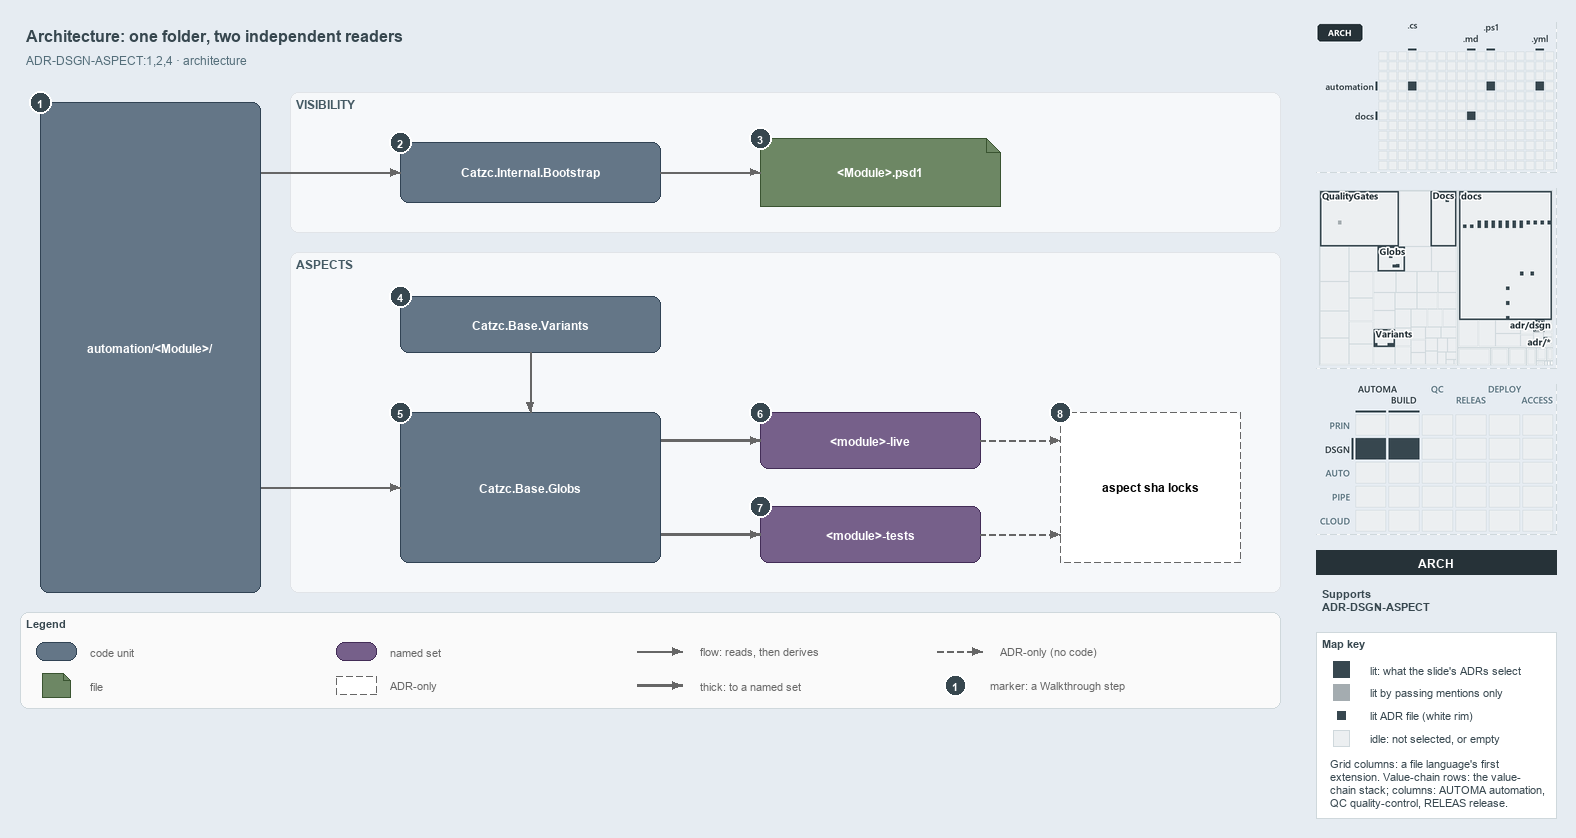

The diagram above was exported from draw.io. Its source (the exported page's mxGraphModel, read from the mxfile embedded in the PNG):
<mxGraphModel dx="1024" dy="768" grid="0" gridSize="10" guides="1" tooltips="1" connect="1" arrows="1" fold="1" page="1" pageScale="1" pageWidth="1572" pageHeight="722" background="#E6ECF2" math="0" shadow="0">
  <root>
    <mxCell id="0" />
    <mxCell id="1" parent="0" />
    <mxCell id="title" value="Architecture: one folder, two independent readers" style="text;html=1;align=left;verticalAlign=middle;fontSize=16;fontStyle=1;fontColor=#37474F;" vertex="1" parent="1">
      <mxGeometry x="20" y="14" width="1260" height="30" as="geometry" />
    </mxCell>
    <mxCell id="subtitle" value="ADR-DSGN-ASPECT:1,2,4 &amp;#183; architecture" style="text;html=1;align=left;verticalAlign=middle;fontSize=12;fontColor=#546E7A;" vertex="1" parent="1">
      <mxGeometry x="20" y="44" width="1240" height="20" as="geometry" />
    </mxCell>
    <mxCell id="band-visibility" value="VISIBILITY" style="rounded=1;html=1;arcSize=3;fillColor=#F6F8FA;strokeColor=#E1E4E8;verticalAlign=top;align=left;spacingLeft=8;fontStyle=1;fontSize=12;fontColor=#455A64;" vertex="1" parent="1">
      <mxGeometry x="290" y="86" width="990" height="140" as="geometry" />
    </mxCell>
    <mxCell id="band-aspects" value="ASPECTS" style="rounded=1;html=1;arcSize=3;fillColor=#F6F8FA;strokeColor=#E1E4E8;verticalAlign=top;align=left;spacingLeft=8;fontStyle=1;fontSize=12;fontColor=#455A64;" vertex="1" parent="1">
      <mxGeometry x="290" y="246" width="990" height="340" as="geometry" />
    </mxCell>
    <mxCell id="folder" value="&lt;b&gt;automation/&amp;lt;Module&amp;gt;/&lt;/b&gt;" style="rounded=1;whiteSpace=wrap;html=1;arcSize=20;fillColor=#647687;strokeColor=#314354;fontColor=#FFFFFF;fontSize=12;" vertex="1" parent="1">
      <mxGeometry x="40" y="96" width="220" height="490" as="geometry" />
    </mxCell>
    <mxCell id="bootstrap" value="&lt;b&gt;Catzc.Internal.Bootstrap&lt;/b&gt;" style="rounded=1;whiteSpace=wrap;html=1;arcSize=20;fillColor=#647687;strokeColor=#314354;fontColor=#FFFFFF;fontSize=12;" vertex="1" parent="1">
      <mxGeometry x="400" y="136" width="260" height="60" as="geometry" />
    </mxCell>
    <mxCell id="psd1" value="&lt;b&gt;&amp;lt;Module&amp;gt;.psd1&lt;/b&gt;" style="shape=note;size=14;whiteSpace=wrap;html=1;fillColor=#6d8764;strokeColor=#3a5431;fontColor=#FFFFFF;fontSize=12;" vertex="1" parent="1">
      <mxGeometry x="760" y="132" width="240" height="68" as="geometry" />
    </mxCell>
    <mxCell id="variants" value="&lt;b&gt;Catzc.Base.Variants&lt;/b&gt;" style="rounded=1;whiteSpace=wrap;html=1;arcSize=20;fillColor=#647687;strokeColor=#314354;fontColor=#FFFFFF;fontSize=12;" vertex="1" parent="1">
      <mxGeometry x="400" y="290" width="260" height="56" as="geometry" />
    </mxCell>
    <mxCell id="globs" value="&lt;b&gt;Catzc.Base.Globs&lt;/b&gt;" style="rounded=1;whiteSpace=wrap;html=1;arcSize=20;fillColor=#647687;strokeColor=#314354;fontColor=#FFFFFF;fontSize=12;" vertex="1" parent="1">
      <mxGeometry x="400" y="406" width="260" height="150" as="geometry" />
    </mxCell>
    <mxCell id="live" value="&lt;b&gt;&amp;lt;module&amp;gt;-live&lt;/b&gt;" style="rounded=1;whiteSpace=wrap;html=1;arcSize=20;fillColor=#76608a;strokeColor=#432d57;fontColor=#FFFFFF;fontSize=12;" vertex="1" parent="1">
      <mxGeometry x="760" y="406" width="220" height="56" as="geometry" />
    </mxCell>
    <mxCell id="tests" value="&lt;b&gt;&amp;lt;module&amp;gt;-tests&lt;/b&gt;" style="rounded=1;whiteSpace=wrap;html=1;arcSize=20;fillColor=#76608a;strokeColor=#432d57;fontColor=#FFFFFF;fontSize=12;" vertex="1" parent="1">
      <mxGeometry x="760" y="500" width="220" height="56" as="geometry" />
    </mxCell>
    <mxCell id="locks" value="&lt;b&gt;aspect sha locks&lt;/b&gt;" style="rounded=1;whiteSpace=wrap;html=1;arcSize=20;fillColor=#FFFFFF;strokeColor=#666666;dashed=1;fontSize=12;" vertex="1" parent="1">
      <mxGeometry x="1060" y="406" width="180" height="150" as="geometry" />
    </mxCell>
    <mxCell id="port-folder-r1" value="" style="text;html=1;strokeColor=none;fillColor=none;" vertex="1" parent="1">
      <mxGeometry x="260" y="166" width="1" height="1" as="geometry" />
    </mxCell>
    <mxCell id="edge-folder-bootstrap" value="" style="edgeStyle=orthogonalEdgeStyle;rounded=1;html=1;endArrow=block;strokeColor=#666666;" edge="1" parent="1" source="port-folder-r1" target="bootstrap">
      <mxGeometry relative="1" as="geometry" />
    </mxCell>
    <mxCell id="edge-bootstrap-psd1" value="" style="edgeStyle=orthogonalEdgeStyle;rounded=1;html=1;endArrow=block;strokeColor=#666666;" edge="1" parent="1" source="bootstrap" target="psd1">
      <mxGeometry relative="1" as="geometry" />
    </mxCell>
    <mxCell id="port-folder-r2" value="" style="text;html=1;strokeColor=none;fillColor=none;" vertex="1" parent="1">
      <mxGeometry x="260" y="481" width="1" height="1" as="geometry" />
    </mxCell>
    <mxCell id="edge-folder-globs" value="" style="edgeStyle=orthogonalEdgeStyle;rounded=1;html=1;endArrow=block;strokeColor=#666666;" edge="1" parent="1" source="port-folder-r2" target="globs">
      <mxGeometry relative="1" as="geometry" />
    </mxCell>
    <mxCell id="edge-variants-globs" value="" style="edgeStyle=orthogonalEdgeStyle;rounded=1;html=1;endArrow=block;strokeColor=#666666;" edge="1" parent="1" source="variants" target="globs">
      <mxGeometry relative="1" as="geometry" />
    </mxCell>
    <mxCell id="port-globs-r1" value="" style="text;html=1;strokeColor=none;fillColor=none;" vertex="1" parent="1">
      <mxGeometry x="660" y="434" width="1" height="1" as="geometry" />
    </mxCell>
    <mxCell id="edge-globs-live" value="" style="edgeStyle=orthogonalEdgeStyle;rounded=1;html=1;endArrow=block;strokeColor=#666666;strokeWidth=2.5;" edge="1" parent="1" source="port-globs-r1" target="live">
      <mxGeometry relative="1" as="geometry" />
    </mxCell>
    <mxCell id="port-globs-r2" value="" style="text;html=1;strokeColor=none;fillColor=none;" vertex="1" parent="1">
      <mxGeometry x="660" y="528" width="1" height="1" as="geometry" />
    </mxCell>
    <mxCell id="edge-globs-tests" value="" style="edgeStyle=orthogonalEdgeStyle;rounded=1;html=1;endArrow=block;strokeColor=#666666;strokeWidth=2.5;" edge="1" parent="1" source="port-globs-r2" target="tests">
      <mxGeometry relative="1" as="geometry" />
    </mxCell>
    <mxCell id="port-locks-l1" value="" style="text;html=1;strokeColor=none;fillColor=none;" vertex="1" parent="1">
      <mxGeometry x="1060" y="434" width="1" height="1" as="geometry" />
    </mxCell>
    <mxCell id="edge-live-locks" value="" style="edgeStyle=orthogonalEdgeStyle;rounded=1;html=1;endArrow=block;strokeColor=#666666;dashed=1;" edge="1" parent="1" source="live" target="port-locks-l1">
      <mxGeometry relative="1" as="geometry" />
    </mxCell>
    <mxCell id="port-locks-l2" value="" style="text;html=1;strokeColor=none;fillColor=none;" vertex="1" parent="1">
      <mxGeometry x="1060" y="528" width="1" height="1" as="geometry" />
    </mxCell>
    <mxCell id="edge-tests-locks" value="" style="edgeStyle=orthogonalEdgeStyle;rounded=1;html=1;endArrow=block;strokeColor=#666666;dashed=1;" edge="1" parent="1" source="tests" target="port-locks-l2">
      <mxGeometry relative="1" as="geometry" />
    </mxCell>
    <mxCell id="mark-1" value="1" style="ellipse;html=1;fillColor=#37474F;strokeColor=#FFFFFF;strokeWidth=2;fontColor=#FFFFFF;fontStyle=1;fontSize=11;" vertex="1" parent="1">
      <mxGeometry x="29" y="85" width="22" height="22" as="geometry" />
    </mxCell>
    <mxCell id="mark-2" value="2" style="ellipse;html=1;fillColor=#37474F;strokeColor=#FFFFFF;strokeWidth=2;fontColor=#FFFFFF;fontStyle=1;fontSize=11;" vertex="1" parent="1">
      <mxGeometry x="389" y="125" width="22" height="22" as="geometry" />
    </mxCell>
    <mxCell id="mark-3" value="3" style="ellipse;html=1;fillColor=#37474F;strokeColor=#FFFFFF;strokeWidth=2;fontColor=#FFFFFF;fontStyle=1;fontSize=11;" vertex="1" parent="1">
      <mxGeometry x="749" y="121" width="22" height="22" as="geometry" />
    </mxCell>
    <mxCell id="mark-4" value="4" style="ellipse;html=1;fillColor=#37474F;strokeColor=#FFFFFF;strokeWidth=2;fontColor=#FFFFFF;fontStyle=1;fontSize=11;" vertex="1" parent="1">
      <mxGeometry x="389" y="279" width="22" height="22" as="geometry" />
    </mxCell>
    <mxCell id="mark-5" value="5" style="ellipse;html=1;fillColor=#37474F;strokeColor=#FFFFFF;strokeWidth=2;fontColor=#FFFFFF;fontStyle=1;fontSize=11;" vertex="1" parent="1">
      <mxGeometry x="389" y="395" width="22" height="22" as="geometry" />
    </mxCell>
    <mxCell id="mark-6" value="6" style="ellipse;html=1;fillColor=#37474F;strokeColor=#FFFFFF;strokeWidth=2;fontColor=#FFFFFF;fontStyle=1;fontSize=11;" vertex="1" parent="1">
      <mxGeometry x="749" y="395" width="22" height="22" as="geometry" />
    </mxCell>
    <mxCell id="mark-7" value="7" style="ellipse;html=1;fillColor=#37474F;strokeColor=#FFFFFF;strokeWidth=2;fontColor=#FFFFFF;fontStyle=1;fontSize=11;" vertex="1" parent="1">
      <mxGeometry x="749" y="489" width="22" height="22" as="geometry" />
    </mxCell>
    <mxCell id="mark-8" value="8" style="ellipse;html=1;fillColor=#37474F;strokeColor=#FFFFFF;strokeWidth=2;fontColor=#FFFFFF;fontStyle=1;fontSize=11;" vertex="1" parent="1">
      <mxGeometry x="1049" y="395" width="22" height="22" as="geometry" />
    </mxCell>
    <mxCell id="legend" value="&lt;b&gt;Legend&lt;/b&gt;" style="rounded=1;whiteSpace=wrap;html=1;arcSize=6;fillColor=#FAFAFA;strokeColor=#CFD8DC;align=left;verticalAlign=top;spacing=8;fontSize=11;fontColor=#37474F;" vertex="1" parent="1">
      <mxGeometry x="20" y="606" width="1260" height="96" as="geometry" />
    </mxCell>
    <mxCell id="legend-code" value="" style="rounded=1;whiteSpace=wrap;html=1;arcSize=20;fillColor=#647687;strokeColor=#314354;fontColor=#FFFFFF;fontSize=12;" vertex="1" parent="1">
      <mxGeometry x="36" y="636" width="40" height="18" as="geometry" />
    </mxCell>
    <mxCell id="legend-code-text" value="code unit" style="text;html=1;align=left;verticalAlign=middle;fontSize=11;fontColor=#666666;" vertex="1" parent="1">
      <mxGeometry x="84" y="635" width="240" height="20" as="geometry" />
    </mxCell>
    <mxCell id="legend-file" value="" style="shape=note;size=7;whiteSpace=wrap;html=1;fillColor=#6d8764;strokeColor=#3a5431;fontColor=#FFFFFF;fontSize=12;" vertex="1" parent="1">
      <mxGeometry x="42" y="667" width="28" height="24" as="geometry" />
    </mxCell>
    <mxCell id="legend-file-text" value="file" style="text;html=1;align=left;verticalAlign=middle;fontSize=11;fontColor=#666666;" vertex="1" parent="1">
      <mxGeometry x="84" y="669" width="240" height="20" as="geometry" />
    </mxCell>
    <mxCell id="legend-set" value="" style="rounded=1;whiteSpace=wrap;html=1;arcSize=20;fillColor=#76608a;strokeColor=#432d57;fontColor=#FFFFFF;fontSize=12;" vertex="1" parent="1">
      <mxGeometry x="336" y="636" width="40" height="18" as="geometry" />
    </mxCell>
    <mxCell id="legend-set-text" value="named set" style="text;html=1;align=left;verticalAlign=middle;fontSize=11;fontColor=#666666;" vertex="1" parent="1">
      <mxGeometry x="384" y="635" width="240" height="20" as="geometry" />
    </mxCell>
    <mxCell id="legend-adronly" value="" style="rounded=1;whiteSpace=wrap;html=1;arcSize=20;fillColor=#FFFFFF;strokeColor=#666666;dashed=1;fontSize=12;" vertex="1" parent="1">
      <mxGeometry x="336" y="670" width="40" height="18" as="geometry" />
    </mxCell>
    <mxCell id="legend-adronly-text" value="ADR-only" style="text;html=1;align=left;verticalAlign=middle;fontSize=11;fontColor=#666666;" vertex="1" parent="1">
      <mxGeometry x="384" y="669" width="240" height="20" as="geometry" />
    </mxCell>
    <mxCell id="legend-flow-a" value="" style="text;html=1;strokeColor=none;fillColor=none;" vertex="1" parent="1">
      <mxGeometry x="636" y="645" width="1" height="1" as="geometry" />
    </mxCell>
    <mxCell id="legend-flow-b" value="" style="text;html=1;strokeColor=none;fillColor=none;" vertex="1" parent="1">
      <mxGeometry x="682" y="645" width="1" height="1" as="geometry" />
    </mxCell>
    <mxCell id="legend-flow" value="" style="edgeStyle=orthogonalEdgeStyle;rounded=1;html=1;endArrow=block;strokeColor=#666666;" edge="1" parent="1" source="legend-flow-a" target="legend-flow-b">
      <mxGeometry relative="1" as="geometry" />
    </mxCell>
    <mxCell id="legend-flow-text" value="flow: reads, then derives" style="text;html=1;align=left;verticalAlign=middle;fontSize=11;fontColor=#666666;" vertex="1" parent="1">
      <mxGeometry x="694" y="635" width="240" height="20" as="geometry" />
    </mxCell>
    <mxCell id="legend-thick-a" value="" style="text;html=1;strokeColor=none;fillColor=none;" vertex="1" parent="1">
      <mxGeometry x="636" y="679" width="1" height="1" as="geometry" />
    </mxCell>
    <mxCell id="legend-thick-b" value="" style="text;html=1;strokeColor=none;fillColor=none;" vertex="1" parent="1">
      <mxGeometry x="682" y="679" width="1" height="1" as="geometry" />
    </mxCell>
    <mxCell id="legend-thick" value="" style="edgeStyle=orthogonalEdgeStyle;rounded=1;html=1;endArrow=block;strokeColor=#666666;strokeWidth=2.5;" edge="1" parent="1" source="legend-thick-a" target="legend-thick-b">
      <mxGeometry relative="1" as="geometry" />
    </mxCell>
    <mxCell id="legend-thick-text" value="thick: to a named set" style="text;html=1;align=left;verticalAlign=middle;fontSize=11;fontColor=#666666;" vertex="1" parent="1">
      <mxGeometry x="694" y="669" width="240" height="20" as="geometry" />
    </mxCell>
    <mxCell id="legend-adr-a" value="" style="text;html=1;strokeColor=none;fillColor=none;" vertex="1" parent="1">
      <mxGeometry x="936" y="645" width="1" height="1" as="geometry" />
    </mxCell>
    <mxCell id="legend-adr-b" value="" style="text;html=1;strokeColor=none;fillColor=none;" vertex="1" parent="1">
      <mxGeometry x="982" y="645" width="1" height="1" as="geometry" />
    </mxCell>
    <mxCell id="legend-adr" value="" style="edgeStyle=orthogonalEdgeStyle;rounded=1;html=1;endArrow=block;strokeColor=#666666;dashed=1;" edge="1" parent="1" source="legend-adr-a" target="legend-adr-b">
      <mxGeometry relative="1" as="geometry" />
    </mxCell>
    <mxCell id="legend-adr-text" value="ADR-only (no code)" style="text;html=1;align=left;verticalAlign=middle;fontSize=11;fontColor=#666666;" vertex="1" parent="1">
      <mxGeometry x="994" y="635" width="240" height="20" as="geometry" />
    </mxCell>
    <mxCell id="legend-mark" value="1" style="ellipse;html=1;fillColor=#37474F;strokeColor=#FFFFFF;strokeWidth=2;fontColor=#FFFFFF;fontStyle=1;fontSize=11;" vertex="1" parent="1">
      <mxGeometry x="944" y="668" width="22" height="22" as="geometry" />
    </mxCell>
    <mxCell id="legend-mark-text" value="marker: a Walkthrough step" style="text;html=1;align=left;verticalAlign=middle;fontSize=11;fontColor=#666666;" vertex="1" parent="1">
      <mxGeometry x="984" y="669" width="220" height="20" as="geometry" />
    </mxCell>
    <mxCell id="minimap-grid" value="" style="shape=image;html=1;imageAspect=0;aspect=fixed;verticalLabelPosition=bottom;strokeColor=#CFD8DC;dashed=1;fillColor=#FAFAFA;image=data:image/png,(base64 omitted: 8416 chars);" vertex="1" parent="1">
      <mxGeometry x="1316" y="16" width="240" height="150" as="geometry" />
    </mxCell>
    <mxCell id="minimap-tree" value="" style="shape=image;html=1;imageAspect=0;aspect=fixed;verticalLabelPosition=bottom;strokeColor=#CFD8DC;dashed=1;fillColor=#FAFAFA;image=data:image/png,(base64 omitted: 19296 chars);" vertex="1" parent="1">
      <mxGeometry x="1316" y="182" width="240" height="180" as="geometry" />
    </mxCell>
    <mxCell id="minimap-chain" value="" style="shape=image;html=1;imageAspect=0;aspect=fixed;verticalLabelPosition=bottom;strokeColor=#CFD8DC;dashed=1;fillColor=#FAFAFA;image=data:image/png,(base64 omitted: 14340 chars);" vertex="1" parent="1">
      <mxGeometry x="1316" y="378" width="240" height="150" as="geometry" />
    </mxCell>
    <mxCell id="lens-badge" value="ARCH" style="rounded=0;whiteSpace=wrap;html=1;align=center;verticalAlign=middle;fontSize=12;fontStyle=1;fontColor=#FFFFFF;fillColor=#263238;strokeColor=none;" vertex="1" parent="1">
      <mxGeometry x="1316" y="544" width="240" height="24" as="geometry" />
    </mxCell>
    <mxCell id="supports" value="&lt;b&gt;Supports&lt;/b&gt;&lt;br&gt;ADR-DSGN-ASPECT" style="text;html=1;whiteSpace=wrap;align=left;verticalAlign=top;fontSize=11;fontColor=#37474F;" vertex="1" parent="1">
      <mxGeometry x="1316" y="576" width="240" height="38" as="geometry" />
    </mxCell>
    <mxCell id="mapkey" value="&lt;b&gt;Map key&lt;/b&gt;" style="rounded=0;whiteSpace=wrap;html=1;align=left;verticalAlign=top;fontSize=11;fontColor=#37474F;fillColor=#FFFFFF;strokeColor=#CFD8DC;spacingLeft=8;spacingTop=2;" vertex="1" parent="1">
      <mxGeometry x="1316" y="626" width="240" height="186" as="geometry" />
    </mxCell>
    <mxCell id="mapkey-lit" value="" style="rounded=0;html=1;fillColor=#37474F;strokeColor=#37474F;" vertex="1" parent="1">
      <mxGeometry x="1333.0" y="655.0" width="16" height="16" as="geometry" />
    </mxCell>
    <mxCell id="mapkey-lit-text" value="lit: what the slide's ADRs select" style="text;html=1;align=left;verticalAlign=middle;fontSize=11;fontColor=#37474F;" vertex="1" parent="1">
      <mxGeometry x="1364" y="653" width="184" height="20" as="geometry" />
    </mxCell>
    <mxCell id="mapkey-touched" value="" style="rounded=0;html=1;fillColor=#A4ACB0;strokeColor=#A4ACB0;" vertex="1" parent="1">
      <mxGeometry x="1333.0" y="678.0" width="16" height="16" as="geometry" />
    </mxCell>
    <mxCell id="mapkey-touched-text" value="lit by passing mentions only" style="text;html=1;align=left;verticalAlign=middle;fontSize=11;fontColor=#37474F;" vertex="1" parent="1">
      <mxGeometry x="1364" y="676" width="184" height="20" as="geometry" />
    </mxCell>
    <mxCell id="mapkey-adr" value="" style="rounded=0;html=1;fillColor=#37474F;strokeColor=#FFFFFF;strokeWidth=2;" vertex="1" parent="1">
      <mxGeometry x="1335.0" y="703.0" width="12" height="12" as="geometry" />
    </mxCell>
    <mxCell id="mapkey-adr-text" value="lit ADR file (white rim)" style="text;html=1;align=left;verticalAlign=middle;fontSize=11;fontColor=#37474F;" vertex="1" parent="1">
      <mxGeometry x="1364" y="699" width="184" height="20" as="geometry" />
    </mxCell>
    <mxCell id="mapkey-idle" value="" style="rounded=0;html=1;fillColor=#ECEFF1;strokeColor=#CFD8DC;" vertex="1" parent="1">
      <mxGeometry x="1333.0" y="724.0" width="16" height="16" as="geometry" />
    </mxCell>
    <mxCell id="mapkey-idle-text" value="idle: not selected, or empty" style="text;html=1;align=left;verticalAlign=middle;fontSize=11;fontColor=#37474F;" vertex="1" parent="1">
      <mxGeometry x="1364" y="722" width="184" height="20" as="geometry" />
    </mxCell>
    <mxCell id="mapkey-codes" value="Grid columns: a file language's first&lt;br&gt;extension. Value-chain rows: the value-&lt;br&gt;chain stack; columns: AUTOMA automation,&lt;br&gt;QC quality-control, RELEAS release." style="text;html=1;align=left;verticalAlign=top;whiteSpace=wrap;fontSize=11;fontColor=#37474F;" vertex="1" parent="1">
      <mxGeometry x="1324" y="746" width="224" height="60" as="geometry" />
    </mxCell>
  </root>
</mxGraphModel>